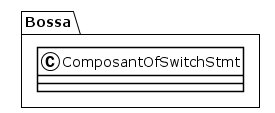

The diagram above was rendered by PlantUML. Its source (embedded in the PNG):
@startuml
!theme plain
package Bossa {
class ComposantOfSwitchStmt {
}
}
@enduml